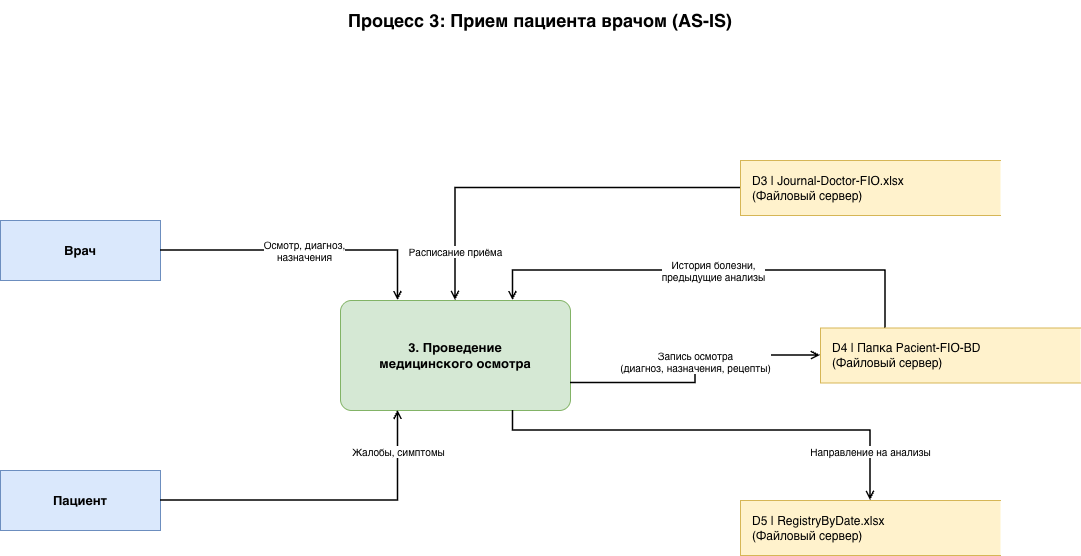

The diagram above was exported from draw.io. Its source (the exported page's mxGraphModel, read from the mxfile embedded in the PNG):
<mxGraphModel dx="1234" dy="884" grid="1" gridSize="10" guides="1" tooltips="1" connect="1" arrows="1" fold="1" page="1" pageScale="1" pageWidth="1169" pageHeight="827" math="0" shadow="0">
  <root>
    <mxCell id="0" />
    <mxCell id="1" parent="0" />
    <mxCell id="2" parent="1" style="text;html=1;strokeColor=none;fillColor=none;align=center;verticalAlign=middle;whiteSpace=wrap;rounded=0;fontSize=18;fontStyle=1;" value="Процесс 3: Прием пациента врачом (AS-IS)" vertex="1">
      <mxGeometry height="40" width="590" x="290" y="10" as="geometry" />
    </mxCell>
    <mxCell id="10" parent="1" style="rounded=0;whiteSpace=wrap;html=1;fillColor=#dae8fc;strokeColor=#6c8ebf;fontStyle=1;fontSize=13;" value="Врач" vertex="1">
      <mxGeometry height="60" width="160" x="45" y="230" as="geometry" />
    </mxCell>
    <mxCell id="11" parent="1" style="rounded=0;whiteSpace=wrap;html=1;fillColor=#dae8fc;strokeColor=#6c8ebf;fontStyle=1;fontSize=13;" value="Пациент" vertex="1">
      <mxGeometry height="60" width="160" x="45" y="480" as="geometry" />
    </mxCell>
    <mxCell id="20" parent="1" style="rounded=1;whiteSpace=wrap;html=1;fillColor=#d5e8d4;strokeColor=#82b366;fontStyle=1;fontSize=13;arcSize=10;" value="3. Проведение&lt;br&gt;медицинского осмотра" vertex="1">
      <mxGeometry height="110" width="230" x="385" y="310" as="geometry" />
    </mxCell>
    <mxCell id="30" parent="1" style="shape=partialRectangle;whiteSpace=wrap;html=1;right=0;fillColor=#fff2cc;strokeColor=#d6b656;fontSize=12;align=left;spacingLeft=10;" value="D3 | Journal-Doctor-FIO.xlsx&lt;br&gt;(Файловый сервер)" vertex="1">
      <mxGeometry height="55" width="260" x="785" y="170" as="geometry" />
    </mxCell>
    <mxCell id="31" parent="1" style="shape=partialRectangle;whiteSpace=wrap;html=1;right=0;fillColor=#fff2cc;strokeColor=#d6b656;fontSize=12;align=left;spacingLeft=10;" value="D4 | Папка Pacient-FIO-BD&lt;br&gt;(Файловый сервер)" vertex="1">
      <mxGeometry height="55" width="260" x="865" y="337.5" as="geometry" />
    </mxCell>
    <mxCell id="32" parent="1" style="shape=partialRectangle;whiteSpace=wrap;html=1;right=0;fillColor=#fff2cc;strokeColor=#d6b656;fontSize=12;align=left;spacingLeft=10;" value="D5 | RegistryByDate.xlsx&lt;br&gt;(Файловый сервер)" vertex="1">
      <mxGeometry height="55" width="260" x="785" y="510" as="geometry" />
    </mxCell>
    <mxCell id="50" edge="1" parent="1" source="30" style="edgeStyle=orthogonalEdgeStyle;html=1;endArrow=open;endFill=0;strokeWidth=1.5;fontSize=10;rounded=0;curved=0;" target="20" value="Расписание приёма">
      <mxGeometry relative="1" x="0.7484" as="geometry">
        <mxPoint y="1" as="offset" />
      </mxGeometry>
    </mxCell>
    <mxCell id="51" edge="1" parent="1" source="31" style="edgeStyle=orthogonalEdgeStyle;html=1;endArrow=open;endFill=0;strokeWidth=1.5;fontSize=10;exitX=0.25;exitY=0;entryX=0.75;entryY=0;exitDx=0;exitDy=0;entryDx=0;entryDy=0;rounded=0;curved=0;" target="20" value="История болезни,&lt;br&gt;предыдущие анализы">
      <mxGeometry relative="1" as="geometry">
        <Array as="points">
          <mxPoint x="930" y="280" />
          <mxPoint x="558" y="280" />
        </Array>
      </mxGeometry>
    </mxCell>
    <mxCell id="52" edge="1" parent="1" source="11" style="edgeStyle=orthogonalEdgeStyle;html=1;endArrow=open;endFill=0;strokeWidth=1.5;fontSize=10;rounded=0;curved=0;entryX=0.25;entryY=1;entryDx=0;entryDy=0;" target="20" value="Жалобы, симптомы">
      <mxGeometry relative="1" x="0.7557" as="geometry">
        <mxPoint as="offset" />
      </mxGeometry>
    </mxCell>
    <mxCell id="53" edge="1" parent="1" source="10" style="edgeStyle=orthogonalEdgeStyle;html=1;endArrow=open;endFill=0;strokeWidth=1.5;fontSize=10;rounded=0;curved=0;entryX=0.25;entryY=0;entryDx=0;entryDy=0;" target="20" value="Осмотр, диагноз, &lt;br&gt;назначения">
      <mxGeometry relative="1" x="0.0017" as="geometry">
        <mxPoint as="offset" />
      </mxGeometry>
    </mxCell>
    <mxCell id="54" edge="1" parent="1" source="20" style="edgeStyle=orthogonalEdgeStyle;html=1;endArrow=open;endFill=0;strokeWidth=1.5;fontSize=10;exitX=1;exitY=0.75;entryX=0;entryY=0.5;rounded=0;curved=0;" target="31" value="Запись осмотра&lt;br&gt;(диагноз, назначения, рецепты)">
      <mxGeometry relative="1" x="0.0631" as="geometry">
        <mxPoint y="1" as="offset" />
      </mxGeometry>
    </mxCell>
    <mxCell id="55" edge="1" parent="1" source="20" style="edgeStyle=orthogonalEdgeStyle;html=1;endArrow=open;endFill=0;strokeWidth=1.5;fontSize=10;exitX=0.75;exitY=1;exitDx=0;exitDy=0;rounded=0;curved=0;" target="32" value="Направление на анализы">
      <mxGeometry relative="1" x="0.7765" as="geometry">
        <mxPoint y="1" as="offset" />
        <Array as="points">
          <mxPoint x="558" y="440" />
          <mxPoint x="915" y="440" />
        </Array>
      </mxGeometry>
    </mxCell>
  </root>
</mxGraphModel>